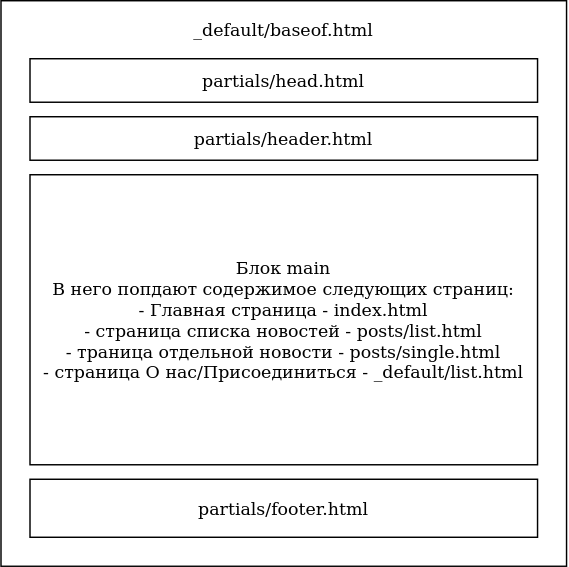

The diagram above was exported from draw.io. Its source (the exported page's mxGraphModel, read from the mxfile embedded in the PNG):
<mxGraphModel dx="981" dy="550" grid="1" gridSize="10" guides="1" tooltips="1" connect="1" arrows="1" fold="1" page="1" pageScale="1" pageWidth="3300" pageHeight="4681" math="0" shadow="0">
  <root>
    <mxCell id="0" />
    <mxCell id="1" parent="0" />
    <mxCell id="FNrdgh157YLSHcb6DaDF-1" value="" style="whiteSpace=wrap;html=1;aspect=fixed;" vertex="1" parent="1">
      <mxGeometry x="320" y="110" width="390" height="390" as="geometry" />
    </mxCell>
    <mxCell id="FNrdgh157YLSHcb6DaDF-2" value="_default/baseof.html" style="text;html=1;strokeColor=none;fillColor=none;align=center;verticalAlign=middle;whiteSpace=wrap;rounded=0;" vertex="1" parent="1">
      <mxGeometry x="495" y="120" width="40" height="20" as="geometry" />
    </mxCell>
    <mxCell id="FNrdgh157YLSHcb6DaDF-4" style="edgeStyle=orthogonalEdgeStyle;rounded=0;orthogonalLoop=1;jettySize=auto;html=1;exitX=0.5;exitY=1;exitDx=0;exitDy=0;" edge="1" parent="1">
      <mxGeometry relative="1" as="geometry">
        <mxPoint x="475" y="400" as="sourcePoint" />
        <mxPoint x="475" y="400" as="targetPoint" />
      </mxGeometry>
    </mxCell>
    <mxCell id="FNrdgh157YLSHcb6DaDF-5" value="partials/head.html" style="rounded=0;whiteSpace=wrap;html=1;" vertex="1" parent="1">
      <mxGeometry x="340" y="150" width="350" height="30" as="geometry" />
    </mxCell>
    <mxCell id="FNrdgh157YLSHcb6DaDF-6" value="partials/header.html" style="rounded=0;whiteSpace=wrap;html=1;" vertex="1" parent="1">
      <mxGeometry x="340" y="190" width="350" height="30" as="geometry" />
    </mxCell>
    <mxCell id="FNrdgh157YLSHcb6DaDF-7" value="Блок main&lt;br&gt;&lt;div&gt;В него попдают содержимое следующих страниц:&lt;/div&gt;&lt;div&gt;- Главная страница - index.html&lt;/div&gt;&lt;div&gt;- страница списка новостей - posts/list.html&lt;/div&gt;&lt;div&gt;- траница отдельной новости - posts/single.html&lt;/div&gt;&lt;div&gt;- страница О нас/Присоединиться - _default/list.html&lt;/div&gt;" style="rounded=0;whiteSpace=wrap;html=1;" vertex="1" parent="1">
      <mxGeometry x="340" y="230" width="350" height="200" as="geometry" />
    </mxCell>
    <mxCell id="FNrdgh157YLSHcb6DaDF-9" value="&lt;div&gt;partials/footer.html&lt;/div&gt;" style="rounded=0;whiteSpace=wrap;html=1;" vertex="1" parent="1">
      <mxGeometry x="340" y="440" width="350" height="40" as="geometry" />
    </mxCell>
  </root>
</mxGraphModel>